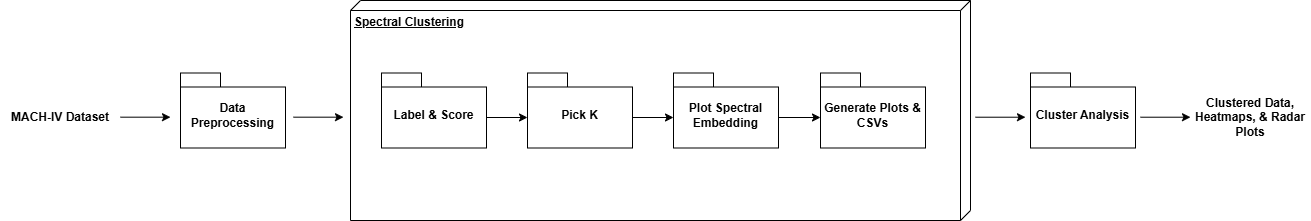

The diagram above was exported from draw.io. Its source (the exported page's mxGraphModel, read from the mxfile embedded in the PNG):
<mxGraphModel dx="1681" dy="521" grid="1" gridSize="10" guides="1" tooltips="1" connect="1" arrows="1" fold="1" page="0" pageScale="1" pageWidth="850" pageHeight="1100" math="0" shadow="0">
  <root>
    <mxCell id="0" />
    <mxCell id="1" parent="0" />
    <mxCell id="0xgNFLdHue1uDorbr1lh-1" value="&lt;b&gt;Spectral Clustering&lt;/b&gt;" style="verticalAlign=top;align=left;spacingTop=8;spacingLeft=2;spacingRight=12;shape=cube;size=10;direction=south;fontStyle=4;html=1;whiteSpace=wrap;" vertex="1" parent="1">
      <mxGeometry x="160" y="90" width="620" height="220" as="geometry" />
    </mxCell>
    <mxCell id="0xgNFLdHue1uDorbr1lh-2" value="Data Preprocessing" style="shape=folder;fontStyle=1;spacingTop=10;tabWidth=40;tabHeight=14;tabPosition=left;html=1;whiteSpace=wrap;" vertex="1" parent="1">
      <mxGeometry x="-10" y="162.5" width="105" height="75" as="geometry" />
    </mxCell>
    <mxCell id="0xgNFLdHue1uDorbr1lh-3" value="Label &amp;amp; Score" style="shape=folder;fontStyle=1;spacingTop=10;tabWidth=40;tabHeight=14;tabPosition=left;html=1;whiteSpace=wrap;" vertex="1" parent="1">
      <mxGeometry x="191" y="162.5" width="105" height="75" as="geometry" />
    </mxCell>
    <mxCell id="0xgNFLdHue1uDorbr1lh-4" value="Pick K" style="shape=folder;fontStyle=1;spacingTop=10;tabWidth=40;tabHeight=14;tabPosition=left;html=1;whiteSpace=wrap;" vertex="1" parent="1">
      <mxGeometry x="337" y="162.5" width="105" height="75" as="geometry" />
    </mxCell>
    <mxCell id="0xgNFLdHue1uDorbr1lh-5" value="Plot Spectral Embedding" style="shape=folder;fontStyle=1;spacingTop=10;tabWidth=40;tabHeight=14;tabPosition=left;html=1;whiteSpace=wrap;" vertex="1" parent="1">
      <mxGeometry x="483" y="162.5" width="105" height="75" as="geometry" />
    </mxCell>
    <mxCell id="0xgNFLdHue1uDorbr1lh-6" value="Generate Plots &amp;amp; CSVs" style="shape=folder;fontStyle=1;spacingTop=10;tabWidth=40;tabHeight=14;tabPosition=left;html=1;whiteSpace=wrap;" vertex="1" parent="1">
      <mxGeometry x="630" y="162.5" width="105" height="75" as="geometry" />
    </mxCell>
    <mxCell id="0xgNFLdHue1uDorbr1lh-7" value="&lt;b&gt;MACH-IV Dataset&lt;/b&gt;" style="text;html=1;whiteSpace=wrap;strokeColor=none;fillColor=none;align=center;verticalAlign=middle;rounded=0;" vertex="1" parent="1">
      <mxGeometry x="-190" y="192" width="120" height="30" as="geometry" />
    </mxCell>
    <mxCell id="0xgNFLdHue1uDorbr1lh-8" value="" style="endArrow=classic;html=1;rounded=0;exitX=1;exitY=0.5;exitDx=0;exitDy=0;" edge="1" parent="1">
      <mxGeometry width="50" height="50" relative="1" as="geometry">
        <mxPoint x="-70.00000000000011" y="206.68000000000006" as="sourcePoint" />
        <mxPoint x="-20" y="206.68" as="targetPoint" />
      </mxGeometry>
    </mxCell>
    <mxCell id="0xgNFLdHue1uDorbr1lh-9" value="" style="endArrow=classic;html=1;rounded=0;exitX=1;exitY=0.5;exitDx=0;exitDy=0;" edge="1" parent="1">
      <mxGeometry width="50" height="50" relative="1" as="geometry">
        <mxPoint x="103" y="206.68000000000006" as="sourcePoint" />
        <mxPoint x="153.0000000000001" y="206.68" as="targetPoint" />
      </mxGeometry>
    </mxCell>
    <mxCell id="0xgNFLdHue1uDorbr1lh-10" value="Cluster Analysis" style="shape=folder;fontStyle=1;spacingTop=10;tabWidth=40;tabHeight=14;tabPosition=left;html=1;whiteSpace=wrap;" vertex="1" parent="1">
      <mxGeometry x="840" y="162.5" width="105" height="75" as="geometry" />
    </mxCell>
    <mxCell id="0xgNFLdHue1uDorbr1lh-11" value="&lt;b&gt;Clustered Data, Heatmaps, &amp;amp; Radar Plots&lt;/b&gt;" style="text;html=1;whiteSpace=wrap;strokeColor=none;fillColor=none;align=center;verticalAlign=middle;rounded=0;" vertex="1" parent="1">
      <mxGeometry x="1000" y="192" width="120" height="30" as="geometry" />
    </mxCell>
    <mxCell id="0xgNFLdHue1uDorbr1lh-12" value="" style="endArrow=classic;html=1;rounded=0;exitX=0;exitY=0;exitDx=105;exitDy=44.5;exitPerimeter=0;entryX=0;entryY=0;entryDx=0;entryDy=44.5;entryPerimeter=0;" edge="1" parent="1" source="0xgNFLdHue1uDorbr1lh-3" target="0xgNFLdHue1uDorbr1lh-4">
      <mxGeometry width="50" height="50" relative="1" as="geometry">
        <mxPoint x="287" y="250.00000000000006" as="sourcePoint" />
        <mxPoint x="337.0000000000001" y="250" as="targetPoint" />
      </mxGeometry>
    </mxCell>
    <mxCell id="0xgNFLdHue1uDorbr1lh-13" value="" style="endArrow=classic;html=1;rounded=0;exitX=0;exitY=0;exitDx=105;exitDy=44.5;exitPerimeter=0;entryX=0;entryY=0;entryDx=0;entryDy=44.5;entryPerimeter=0;" edge="1" parent="1" source="0xgNFLdHue1uDorbr1lh-4" target="0xgNFLdHue1uDorbr1lh-5">
      <mxGeometry width="50" height="50" relative="1" as="geometry">
        <mxPoint x="400" y="300" as="sourcePoint" />
        <mxPoint x="441" y="300" as="targetPoint" />
      </mxGeometry>
    </mxCell>
    <mxCell id="0xgNFLdHue1uDorbr1lh-14" value="" style="endArrow=classic;html=1;rounded=0;exitX=0;exitY=0;exitDx=105;exitDy=44.5;exitPerimeter=0;entryX=0;entryY=0;entryDx=0;entryDy=44.5;entryPerimeter=0;" edge="1" parent="1" source="0xgNFLdHue1uDorbr1lh-5" target="0xgNFLdHue1uDorbr1lh-6">
      <mxGeometry width="50" height="50" relative="1" as="geometry">
        <mxPoint x="540" y="270" as="sourcePoint" />
        <mxPoint x="581" y="270" as="targetPoint" />
      </mxGeometry>
    </mxCell>
    <mxCell id="0xgNFLdHue1uDorbr1lh-15" value="" style="endArrow=classic;html=1;rounded=0;exitX=1;exitY=0.5;exitDx=0;exitDy=0;" edge="1" parent="1">
      <mxGeometry width="50" height="50" relative="1" as="geometry">
        <mxPoint x="785" y="206.71000000000006" as="sourcePoint" />
        <mxPoint x="835.0000000000001" y="206.71" as="targetPoint" />
      </mxGeometry>
    </mxCell>
    <mxCell id="0xgNFLdHue1uDorbr1lh-16" value="" style="endArrow=classic;html=1;rounded=0;exitX=1;exitY=0.5;exitDx=0;exitDy=0;" edge="1" parent="1">
      <mxGeometry width="50" height="50" relative="1" as="geometry">
        <mxPoint x="950" y="206.71000000000006" as="sourcePoint" />
        <mxPoint x="1000.0000000000001" y="206.71" as="targetPoint" />
      </mxGeometry>
    </mxCell>
  </root>
</mxGraphModel>